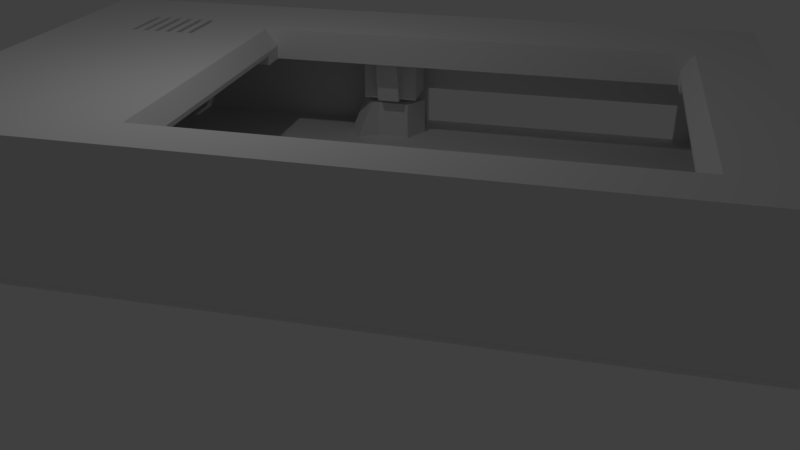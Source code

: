 # Source: ClockHousing.blend  (saved by Blender 2.78.0; exported with 4.5.12 LTS)
import bpy
from mathutils import Matrix  # noqa: F401  (used for matrix-valued properties, if any)

bpy.ops.wm.read_factory_settings(use_empty=True)
scene = bpy.context.scene
scene.name = 'Scene'

# ---- collections
col_collection_1 = bpy.data.collections.new('Collection 1'); scene.collection.children.link(col_collection_1)

# ---- world
world_world = bpy.data.worlds.new('World'); scene.world = world_world
world_world.color = (0.05088, 0.05088, 0.05088)
world_world.use_sun_shadow = False
world_world.sun_shadow_jitter_overblur = 0.0
world_world.cycles.sampling_method = 'MANUAL'

# ---- cameras
cam_camera = bpy.data.cameras.new('Camera')
cam_camera.clip_end = 100.0
cam_camera.lens = 35.0
cam_camera.sensor_width = 32.0
cam_camera.sensor_height = 18.0
cam_camera.ortho_scale = 7.314
cam_camera.dof.focus_distance = 0.0
cam_camera.dof.aperture_fstop = 128.0

# ---- lights
light_lamp = bpy.data.lights.new('Lamp', 'POINT')
light_lamp.transmission_factor = 0.0
light_lamp.cutoff_distance = 30.0
light_lamp.energy = 100.0
light_lamp.shadow_buffer_clip_start = 1.001
light_lamp.shadow_soft_size = 0.1
light_lamp.shadow_maximum_resolution = 0.006
light_lamp.use_absolute_resolution = True

# ---- meshes
me_cube_036 = bpy.data.meshes.new('Cube.036')
me_cube_036.from_pydata([(5.997, 6.495, 0.27), (5.997, 6.089, 0.27), (5.782, 6.495, 0.27), (5.782, 6.089, 0.27), (5.763, -0.7059, 0.27), (5.763, -0.3, 0.27), (5.979, -0.7059, 0.27), (5.979, -0.3, 0.27), (0.06125, 6.317, 0.27), (0.09051, 6.315, 0.27), (0.1187, 6.306, 0.27), (0.1446, 6.292, 0.27), (0.1673, 6.273, 0.27), (0.186, 6.251, 0.27), (0.1998, 6.225, 0.27), (0.2084, 6.197, 0.27), (0.2113, 6.167, 0.27), (0.2084, 6.138, 0.27), (0.1998, 6.11, 0.27), (0.186, 6.084, 0.27), (0.1673, 6.061, 0.27), (0.1446, 6.043, 0.27), (0.1187, 6.029, 0.27), (0.09051, 6.02, 0.27), (0.06125, 6.017, 0.27), (0.03199, 6.02, 0.27), (0.003848, 6.029, 0.27), (-0.02209, 6.043, 0.27), (-0.04482, 6.061, 0.27), (-0.06347, 6.084, 0.27), (-0.07733, 6.11, 0.27), (-0.08587, 6.138, 0.27), (-0.08875, 6.167, 0.27), (-0.08587, 6.197, 0.27), (-0.07733, 6.225, 0.27), (-0.06347, 6.251, 0.27), (-0.04482, 6.273, 0.27), (-0.02209, 6.292, 0.27), (0.003848, 6.306, 0.27), (0.03199, 6.315, 0.27), (0.06125, 6.423, 0.2042), (0.111, 6.418, 0.2042), (0.1589, 6.403, 0.2042), (0.2031, 6.38, 0.2042), (0.2417, 6.348, 0.2042), (0.2735, 6.309, 0.2042), (0.2971, 6.265, 0.2042), (0.3116, 6.217, 0.2042), (0.3165, 6.167, 0.2042), (0.3116, 6.118, 0.2042), (0.2971, 6.07, 0.2042), (0.2735, 6.026, 0.2042), (0.2417, 5.987, 0.2042), (0.2031, 5.955, 0.2042), (0.1589, 5.932, 0.2042), (0.111, 5.917, 0.2042), (0.06125, 5.912, 0.2042), (0.01145, 5.917, 0.2042), (-0.03644, 5.932, 0.2042), (-0.08057, 5.955, 0.2042), (-0.1192, 5.987, 0.2042), (-0.151, 6.026, 0.2042), (-0.1746, 6.07, 0.2042), (-0.1891, 6.118, 0.2042), (-0.194, 6.167, 0.2042), (-0.1891, 6.217, 0.2042), (-0.1746, 6.265, 0.2042), (-0.151, 6.309, 0.2042), (-0.1192, 6.348, 0.2042), (-0.08057, 6.38, 0.2042), (-0.03644, 6.403, 0.2042), (0.01145, 6.418, 0.2042), (-5.238, 2.817, 0.27), (-5.208, 2.814, 0.27), (-5.18, 2.806, 0.27), (-5.154, 2.792, 0.27), (-5.132, 2.773, 0.27), (-5.113, 2.751, 0.27), (-5.099, 2.725, 0.27), (-5.091, 2.697, 0.27), (-5.088, 2.667, 0.27), (-5.091, 2.638, 0.27), (-5.099, 2.61, 0.27), (-5.113, 2.584, 0.27), (-5.132, 2.561, 0.27), (-5.154, 2.543, 0.27), (-5.18, 2.529, 0.27), (-5.208, 2.52, 0.27), (-5.238, 2.517, 0.27), (-5.267, 2.52, 0.27), (-5.295, 2.529, 0.27), (-5.321, 2.543, 0.27), (-5.344, 2.561, 0.27), (-5.362, 2.584, 0.27), (-5.376, 2.61, 0.27), (-5.385, 2.638, 0.27), (-5.388, 2.667, 0.27), (-5.385, 2.697, 0.27), (-5.376, 2.725, 0.27), (-5.362, 2.751, 0.27), (-5.344, 2.773, 0.27), (-5.321, 2.792, 0.27), (-5.295, 2.806, 0.27), (-5.267, 2.814, 0.27), (-5.238, 2.923, 0.2042), (-5.188, 2.918, 0.2042), (-5.14, 2.903, 0.2042), (-5.096, 2.88, 0.2042), (-5.057, 2.848, 0.2042), (-5.026, 2.809, 0.2042), (-5.002, 2.765, 0.2042), (-4.987, 2.717, 0.2042), (-4.982, 2.667, 0.2042), (-4.987, 2.618, 0.2042), (-5.002, 2.57, 0.2042), (-5.026, 2.525, 0.2042), (-5.057, 2.487, 0.2042), (-5.096, 2.455, 0.2042), (-5.14, 2.431, 0.2042), (-5.188, 2.417, 0.2042), (-5.238, 2.412, 0.2042), (-5.288, 2.417, 0.2042), (-5.335, 2.431, 0.2042), (-5.38, 2.455, 0.2042), (-5.418, 2.487, 0.2042), (-5.45, 2.525, 0.2042), (-5.474, 2.57, 0.2042), (-5.488, 2.618, 0.2042), (-5.493, 2.667, 0.2042), (-5.488, 2.717, 0.2042), (-5.474, 2.765, 0.2042), (-5.45, 2.809, 0.2042), (-5.418, 2.848, 0.2042), (-5.38, 2.88, 0.2042), (-5.335, 2.903, 0.2042), (-5.288, 2.918, 0.2042), (-5.238, 0.531, 0.27), (-5.208, 0.5281, 0.27), (-5.18, 0.5196, 0.27), (-5.154, 0.5057, 0.27), (-5.132, 0.4871, 0.27), (-5.113, 0.4643, 0.27), (-5.099, 0.4384, 0.27), (-5.091, 0.4103, 0.27), (-5.088, 0.381, 0.27), (-5.091, 0.3517, 0.27), (-5.099, 0.3236, 0.27), (-5.113, 0.2977, 0.27), (-5.132, 0.2749, 0.27), (-5.154, 0.2563, 0.27), (-5.18, 0.2424, 0.27), (-5.208, 0.2339, 0.27), (-5.238, 0.231, 0.27), (-5.267, 0.2339, 0.27), (-5.295, 0.2424, 0.27), (-5.321, 0.2563, 0.27), (-5.344, 0.2749, 0.27), (-5.362, 0.2977, 0.27), (-5.376, 0.3236, 0.27), (-5.385, 0.3517, 0.27), (-5.388, 0.381, 0.27), (-5.385, 0.4103, 0.27), (-5.376, 0.4384, 0.27), (-5.362, 0.4643, 0.27), (-5.344, 0.4871, 0.27), (-5.321, 0.5057, 0.27), (-5.295, 0.5196, 0.27), (-5.267, 0.5281, 0.27), (-5.238, 0.6363, 0.2042), (-5.188, 0.6314, 0.2042), (-5.14, 0.6168, 0.2042), (-5.096, 0.5932, 0.2042), (-5.057, 0.5615, 0.2042), (-5.026, 0.5228, 0.2042), (-5.002, 0.4787, 0.2042), (-4.987, 0.4308, 0.2042), (-4.982, 0.381, 0.2042), (-4.987, 0.3312, 0.2042), (-5.002, 0.2833, 0.2042), (-5.026, 0.2392, 0.2042), (-5.057, 0.2005, 0.2042), (-5.096, 0.1688, 0.2042), (-5.14, 0.1452, 0.2042), (-5.188, 0.1306, 0.2042), (-5.238, 0.1257, 0.2042), (-5.288, 0.1306, 0.2042), (-5.335, 0.1452, 0.2042), (-5.38, 0.1688, 0.2042), (-5.418, 0.2005, 0.2042), (-5.45, 0.2392, 0.2042), (-5.474, 0.2833, 0.2042), (-5.488, 0.3312, 0.2042), (-5.493, 0.381, 0.2042), (-5.488, 0.4308, 0.2042), (-5.474, 0.4787, 0.2042), (-5.45, 0.5228, 0.2042), (-5.418, 0.5615, 0.2042), (-5.38, 0.5932, 0.2042), (-5.335, 0.6168, 0.2042), (-5.288, 0.6314, 0.2042), (0.5613, 6.167, 0.665), (0.3113, 5.734, 0.665), (-0.1887, 5.734, 0.665), (-0.4387, 6.167, 0.665), (-0.1887, 6.6, 0.665), (0.3113, 6.6, 0.665), (0.3975, 5.685, 0.665), (0.6475, 6.118, 0.665), (-0.2886, 5.677, 0.665), (-0.5386, 6.11, 0.665), (-5.238, 3.167, 0.665), (-4.805, 2.917, 0.665), (-4.805, 2.417, 0.665), (-5.238, 2.167, 0.665), (-5.671, 2.417, 0.665), (-5.671, 2.917, 0.665), (-4.755, 3.004, 0.665), (-5.188, 3.254, 0.665), (-4.747, 2.317, 0.665), (-5.18, 2.067, 0.665), (-5.238, 0.881, 0.665), (-4.805, 0.631, 0.665), (-4.805, 0.131, 0.665), (-5.238, -0.119, 0.665), (-5.671, 0.131, 0.665), (-5.671, 0.631, 0.665), (-4.755, 0.7172, 0.665), (-5.188, 0.9672, 0.665), (-4.747, 0.03111, 0.665), (-5.18, -0.2189, 0.665), (-5.92, -0.98, -0.1), (-5.92, -0.98, 5.96e-08), (-5.92, 6.8, -0.1), (-5.92, 6.8, 5.96e-08), (6.58, -0.98, -0.1), (6.58, -0.98, 5.96e-08), (6.58, 6.8, -0.1), (6.58, 6.8, 5.96e-08), (-1.735, 2.805, -0.1), (-1.735, 2.805, 2.235e-08), (-1.07, 2.805, -0.1), (-1.07, 2.805, 2.235e-08), (-1.735, 3.47, -0.1), (-1.735, 3.47, 2.235e-08), (-1.07, 3.002, -0.1), (-1.07, 3.47, -0.1), (-1.07, 3.47, 2.235e-08), (-1.665, 0.1829, -2.98e-08), (-1.614, 0.2327, -0.1), (-0.5304, 0.1829, -2.98e-08), (-0.5807, 0.2327, -0.1), (-1.665, 1.316, -2.98e-08), (-1.614, 1.266, -0.1), (-0.5807, 0.8423, -0.1), (-0.5304, 1.316, -2.98e-08), (-0.5807, 1.266, -0.1), (-0.6702, 0.3109, -2.98e-08), (-1.525, 0.3109, -2.98e-08), (-0.6702, 0.3109, -0.1), (-1.525, 0.3109, -0.1), (-1.525, 1.19, -0.1), (-1.525, 1.19, -2.98e-08), (-0.6702, 1.19, -2.98e-08), (-0.6702, 0.8291, -0.1), (-0.6702, 1.19, -0.1), (-0.5304, 0.1829, 0.2374), (-1.665, 0.1829, 0.2374), (-1.665, 1.316, 0.2374), (-0.5304, 1.316, 0.2374), (-0.6702, 0.3109, 0.2374), (-1.525, 0.3109, 0.2374), (-1.525, 1.19, 0.2374), (-0.6702, 1.19, 0.2374), (-5.03, -0.4786, 4.587e-08), (-5.238, -0.119, 5.354e-08), (-5.145, -0.2794, 5.271e-08), (-4.805, 0.131, 4.969e-08), (-4.597, -0.2286, 2.277e-08), (-4.766, 0.06358, 4.933e-08), (-5.671, 0.131, 5.739e-08), (-5.671, 0.631, 5.739e-08), (-5.238, 0.881, 5.354e-08), (-4.805, 0.631, 4.969e-08), (-4.597, 0.9906, 4.784e-08), (-5.03, 1.241, 5.169e-08), (-5.03, 1.808, 5.169e-08), (-4.597, 2.058, -1.687e-08), (-5.238, 2.167, 5.351e-08), (-4.805, 2.417, 4.969e-08), (-5.671, 2.417, 5.738e-08), (-5.671, 2.917, 5.738e-08), (-5.238, 3.167, 5.354e-08), (-4.805, 2.917, 4.97e-08), (-4.597, 3.277, 4.785e-08), (-5.03, 3.527, 5.17e-08), (-0.7984, 5.96, 5.021e-08), (-0.5484, 5.527, 6.242e-08), (-0.4387, 6.167, 5.252e-08), (0.3113, 6.6, 5.737e-08), (-0.1887, 6.6, 5.737e-08), (-0.1887, 5.734, 4.768e-08), (0.406, 5.68, 4.708e-08), (0.3113, 5.734, 4.768e-08), (0.5613, 6.167, 5.252e-08), (0.656, 6.113, 5.192e-08), (-4.982, 0.381, -0.1), (-4.987, 0.4308, -0.1), (-4.987, 0.3312, -0.1), (-5.002, 0.4787, -0.1), (-5.026, 0.5228, -0.1), (-5.14, 0.6168, -0.1), (-5.057, 0.5615, -0.1), (-5.188, 0.6314, -0.1), (-5.096, 0.5932, -0.1), (-5.14, 0.1452, -0.1), (-5.238, 0.1257, -0.1), (-5.238, 0.6363, -0.1), (-5.288, 0.6314, -0.1), (-5.188, 0.1306, -0.1), (-5.38, 0.5932, -0.1), (-5.335, 0.6168, -0.1), (-5.38, 0.1688, -0.1), (-5.335, 0.1452, -0.1), (-5.288, 0.1306, -0.1), (-5.418, 0.5615, -0.1), (-5.45, 0.2392, -0.1), (-5.418, 0.2005, -0.1), (-5.474, 0.2833, -0.1), (-5.488, 0.3312, -0.1), (-5.002, 0.2833, -0.1), (-5.026, 0.2392, -0.1), (-5.057, 0.2005, -0.1), (-5.096, 0.1688, -0.1), (-5.45, 0.5228, -0.1), (-5.488, 0.4308, -0.1), (-5.474, 0.4787, -0.1), (-5.493, 0.381, -0.1), (-5.388, 0.381, 0.665), (-5.385, 0.4103, 0.665), (-5.376, 0.4384, 0.665), (-5.362, 0.4643, 0.665), (-5.344, 0.4871, 0.665), (-5.321, 0.5057, 0.665), (-5.267, 0.5281, 0.665), (-5.238, 0.531, 0.665), (-5.295, 0.5196, 0.665), (-5.208, 0.2339, 0.665), (-5.18, 0.2424, 0.665), (-5.113, 0.2977, 0.665), (-5.238, 0.231, 0.665), (-5.267, 0.2339, 0.665), (-5.295, 0.2424, 0.665), (-5.344, 0.2749, 0.665), (-5.099, 0.3236, 0.665), (-5.132, 0.2749, 0.665), (-5.091, 0.3517, 0.665), (-5.154, 0.2563, 0.665), (-5.385, 0.3517, 0.665), (-5.376, 0.3236, 0.665), (-5.321, 0.2563, 0.665), (-5.362, 0.2977, 0.665), (-5.208, 0.5281, 0.665), (-5.113, 0.4643, 0.665), (-5.132, 0.4871, 0.665), (-5.099, 0.4384, 0.665), (-5.088, 0.381, 0.665), (-5.18, 0.5196, 0.665), (-5.091, 0.4103, 0.665), (-5.154, 0.5057, 0.665), (-5.238, 2.923, -0.1), (-5.288, 2.918, -0.1), (-5.188, 2.918, -0.1), (-5.14, 2.903, -0.1), (-5.335, 2.903, -0.1), (-5.096, 2.88, -0.1), (-5.057, 2.848, -0.1), (-5.026, 2.809, -0.1), (-5.38, 2.88, -0.1), (-5.418, 2.848, -0.1), (-5.002, 2.765, -0.1), (-4.987, 2.717, -0.1), (-4.987, 2.618, -0.1), (-4.982, 2.667, -0.1), (-5.418, 2.487, -0.1), (-5.474, 2.57, -0.1), (-5.45, 2.525, -0.1), (-5.488, 2.618, -0.1), (-5.335, 2.431, -0.1), (-5.38, 2.455, -0.1), (-5.14, 2.431, -0.1), (-5.288, 2.417, -0.1), (-5.238, 2.412, -0.1), (-5.188, 2.417, -0.1), (-5.45, 2.809, -0.1), (-5.474, 2.765, -0.1), (-5.488, 2.717, -0.1), (-5.493, 2.667, -0.1), (-5.002, 2.57, -0.1), (-5.026, 2.525, -0.1), (-5.057, 2.487, -0.1), (-5.096, 2.455, -0.1), (-5.388, 2.667, 0.665), (-5.385, 2.697, 0.665), (-5.376, 2.725, 0.665), (-5.362, 2.751, 0.665), (-5.344, 2.773, 0.665), (-5.321, 2.792, 0.665), (-5.267, 2.814, 0.665), (-5.238, 2.817, 0.665), (-5.295, 2.806, 0.665), (-5.208, 2.52, 0.665), (-5.18, 2.529, 0.665), (-5.113, 2.584, 0.665), (-5.238, 2.517, 0.665), (-5.267, 2.52, 0.665), (-5.295, 2.529, 0.665), (-5.344, 2.561, 0.665), (-5.099, 2.61, 0.665), (-5.132, 2.561, 0.665), (-5.091, 2.638, 0.665), (-5.154, 2.543, 0.665), (-5.385, 2.638, 0.665), (-5.376, 2.61, 0.665), (-5.321, 2.543, 0.665), (-5.362, 2.584, 0.665), (-5.208, 2.814, 0.665), (-5.113, 2.751, 0.665), (-5.132, 2.773, 0.665), (-5.099, 2.725, 0.665), (-5.088, 2.667, 0.665), (-5.18, 2.806, 0.665), (-5.091, 2.697, 0.665), (-5.154, 2.792, 0.665), (0.06125, 6.423, -0.1), (0.01145, 6.418, -0.1), (0.1589, 6.403, -0.1), (0.111, 6.418, -0.1), (-0.03644, 6.403, -0.1), (0.2031, 6.38, -0.1), (0.2417, 6.348, -0.1), (0.2735, 6.309, -0.1), (-0.08057, 6.38, -0.1), (-0.1192, 6.348, -0.1), (0.3165, 6.167, -0.1), (0.2971, 6.265, -0.1), (0.3116, 6.217, -0.1), (0.3116, 6.118, -0.1), (-0.1192, 5.987, -0.1), (-0.1746, 6.07, -0.1), (-0.151, 6.026, -0.1), (-0.1891, 6.118, -0.1), (-0.03644, 5.932, -0.1), (-0.08057, 5.955, -0.1), (0.1589, 5.932, -0.1), (0.01145, 5.917, -0.1), (0.06125, 5.912, -0.1), (0.111, 5.917, -0.1), (-0.151, 6.309, -0.1), (-0.1746, 6.265, -0.1), (-0.1891, 6.217, -0.1), (-0.194, 6.167, -0.1), (0.2971, 6.07, -0.1), (0.2735, 6.026, -0.1), (0.2417, 5.987, -0.1), (0.2031, 5.955, -0.1), (-0.08875, 6.167, 0.665), (-0.08587, 6.197, 0.665), (-0.07733, 6.225, 0.665), (-0.06347, 6.251, 0.665), (-0.04482, 6.273, 0.665), (-0.02209, 6.292, 0.665), (0.03199, 6.315, 0.665), (0.06125, 6.317, 0.665), (0.003848, 6.306, 0.665), (0.09051, 6.02, 0.665), (0.1187, 6.029, 0.665), (0.186, 6.084, 0.665), (0.06125, 6.017, 0.665), (0.03199, 6.02, 0.665), (0.003848, 6.029, 0.665), (-0.04482, 6.061, 0.665), (0.1998, 6.11, 0.665), (0.1673, 6.061, 0.665), (0.2084, 6.138, 0.665), (0.1446, 6.043, 0.665), (-0.08587, 6.138, 0.665), (-0.07733, 6.11, 0.665), (-0.02209, 6.043, 0.665), (-0.06347, 6.084, 0.665), (0.09051, 6.315, 0.665), (0.186, 6.251, 0.665), (0.1673, 6.273, 0.665), (0.1998, 6.225, 0.665), (0.2113, 6.167, 0.665), (0.1187, 6.306, 0.665), (0.2084, 6.197, 0.665), (0.1446, 6.292, 0.665), (5.763, -0.7884, 4.933e-08), (5.979, -0.7884, 5.204e-08), (5.763, -0.7162, 4.933e-08), (5.763, -0.3, 5.564e-08), (5.979, -0.7858, 5.204e-08), (5.979, -0.3, 5.668e-08), (5.782, 6.089, 4.964e-08), (5.997, 6.089, 5.245e-08), (5.997, 6.578, 5.713e-08), (5.997, 6.546, 5.677e-08), (5.782, 6.578, 5.714e-08), (5.782, 6.452, 5.572e-08)], [], [(3, 1, 0, 2), (7, 5, 4, 6), (8, 9, 489, 472), (9, 10, 494, 489), (10, 11, 496, 494), (11, 12, 491, 496), (12, 13, 490, 491), (13, 14, 492, 490), (14, 15, 495, 492), (15, 16, 493, 495), (16, 17, 483, 493), (17, 18, 481, 483), (18, 19, 476, 481), (19, 20, 482, 476), (20, 21, 484, 482), (21, 22, 475, 484), (22, 23, 474, 475), (23, 24, 477, 474), (24, 25, 478, 477), (25, 26, 479, 478), (26, 27, 487, 479), (27, 28, 480, 487), (28, 29, 488, 480), (29, 30, 486, 488), (30, 31, 485, 486), (31, 32, 465, 485), (32, 33, 466, 465), (33, 34, 467, 466), (34, 35, 468, 467), (35, 36, 469, 468), (36, 37, 470, 469), (37, 38, 473, 470), (38, 39, 471, 473), (39, 8, 472, 471), (10, 42, 43, 11), (58, 451, 452, 59), (19, 51, 52, 20), (28, 60, 61, 29), (37, 69, 70, 38), (15, 47, 48, 16), (24, 56, 57, 25), (33, 65, 66, 34), (11, 43, 44, 12), (20, 52, 53, 21), (29, 61, 62, 30), (38, 70, 71, 39), (16, 48, 49, 17), (25, 57, 58, 26), (34, 66, 67, 35), (12, 44, 45, 13), (21, 53, 54, 22), (30, 62, 63, 31), (8, 40, 41, 9), (39, 71, 40, 8), (17, 49, 50, 18), (26, 58, 59, 27), (35, 67, 68, 36), (13, 45, 46, 14), (22, 54, 55, 23), (31, 63, 64, 32), (9, 41, 42, 10), (18, 50, 51, 19), (27, 59, 60, 28), (36, 68, 69, 37), (14, 46, 47, 15), (23, 55, 56, 24), (32, 64, 65, 33), (45, 440, 444, 46), (59, 452, 447, 60), (46, 444, 445, 47), (60, 447, 449, 61), (47, 445, 443, 48), (61, 449, 448, 62), (48, 443, 446, 49), (62, 448, 450, 63), (49, 446, 461, 50), (63, 450, 460, 64), (50, 461, 462, 51), (64, 460, 459, 65), (51, 462, 463, 52), (65, 459, 458, 66), (52, 463, 464, 53), (66, 458, 457, 67), (53, 464, 453, 54), (40, 433, 436, 41), (67, 457, 442, 68), (54, 453, 456, 55), (41, 436, 435, 42), (68, 442, 441, 69), (55, 456, 455, 56), (42, 435, 438, 43), (69, 441, 437, 70), (56, 455, 454, 57), (43, 438, 439, 44), (70, 437, 434, 71), (57, 454, 451, 58), (44, 439, 440, 45), (71, 434, 433, 40), (72, 73, 425, 408), (73, 74, 430, 425), (74, 75, 432, 430), (75, 76, 427, 432), (76, 77, 426, 427), (77, 78, 428, 426), (78, 79, 431, 428), (79, 80, 429, 431), (80, 81, 419, 429), (81, 82, 417, 419), (82, 83, 412, 417), (83, 84, 418, 412), (84, 85, 420, 418), (85, 86, 411, 420), (86, 87, 410, 411), (87, 88, 413, 410), (88, 89, 414, 413), (89, 90, 415, 414), (90, 91, 423, 415), (91, 92, 416, 423), (92, 93, 424, 416), (93, 94, 422, 424), (94, 95, 421, 422), (95, 96, 401, 421), (96, 97, 402, 401), (97, 98, 403, 402), (98, 99, 404, 403), (99, 100, 405, 404), (100, 101, 406, 405), (101, 102, 409, 406), (102, 103, 407, 409), (103, 72, 408, 407), (74, 106, 107, 75), (122, 387, 388, 123), (83, 115, 116, 84), (92, 124, 125, 93), (101, 133, 134, 102), (79, 111, 112, 80), (88, 120, 121, 89), (97, 129, 130, 98), (75, 107, 108, 76), (84, 116, 117, 85), (93, 125, 126, 94), (102, 134, 135, 103), (80, 112, 113, 81), (89, 121, 122, 90), (98, 130, 131, 99), (76, 108, 109, 77), (85, 117, 118, 86), (94, 126, 127, 95), (72, 104, 105, 73), (103, 135, 104, 72), (81, 113, 114, 82), (90, 122, 123, 91), (99, 131, 132, 100), (77, 109, 110, 78), (86, 118, 119, 87), (95, 127, 128, 96), (73, 105, 106, 74), (82, 114, 115, 83), (91, 123, 124, 92), (100, 132, 133, 101), (78, 110, 111, 79), (87, 119, 120, 88), (96, 128, 129, 97), (109, 376, 379, 110), (123, 388, 383, 124), (110, 379, 380, 111), (124, 383, 385, 125), (111, 380, 382, 112), (125, 385, 384, 126), (112, 382, 381, 113), (126, 384, 386, 127), (113, 381, 397, 114), (127, 386, 396, 128), (114, 397, 398, 115), (128, 396, 395, 129), (115, 398, 399, 116), (129, 395, 394, 130), (116, 399, 400, 117), (130, 394, 393, 131), (117, 400, 389, 118), (104, 369, 371, 105), (131, 393, 378, 132), (118, 389, 392, 119), (105, 371, 372, 106), (132, 378, 377, 133), (119, 392, 391, 120), (106, 372, 374, 107), (133, 377, 373, 134), (120, 391, 390, 121), (107, 374, 375, 108), (134, 373, 370, 135), (121, 390, 387, 122), (108, 375, 376, 109), (135, 370, 369, 104), (136, 137, 361, 344), (137, 138, 366, 361), (138, 139, 368, 366), (139, 140, 363, 368), (140, 141, 362, 363), (141, 142, 364, 362), (142, 143, 367, 364), (143, 144, 365, 367), (144, 145, 355, 365), (145, 146, 353, 355), (146, 147, 348, 353), (147, 148, 354, 348), (148, 149, 356, 354), (149, 150, 347, 356), (150, 151, 346, 347), (151, 152, 349, 346), (152, 153, 350, 349), (153, 154, 351, 350), (154, 155, 359, 351), (155, 156, 352, 359), (156, 157, 360, 352), (157, 158, 358, 360), (158, 159, 357, 358), (159, 160, 337, 357), (160, 161, 338, 337), (161, 162, 339, 338), (162, 163, 340, 339), (163, 164, 341, 340), (164, 165, 342, 341), (165, 166, 345, 342), (166, 167, 343, 345), (167, 136, 344, 343), (138, 170, 171, 139), (186, 322, 321, 187), (147, 179, 180, 148), (156, 188, 189, 157), (165, 197, 198, 166), (143, 175, 176, 144), (152, 184, 185, 153), (161, 193, 194, 162), (139, 171, 172, 140), (148, 180, 181, 149), (157, 189, 190, 158), (166, 198, 199, 167), (144, 176, 177, 145), (153, 185, 186, 154), (162, 194, 195, 163), (140, 172, 173, 141), (149, 181, 182, 150), (158, 190, 191, 159), (136, 168, 169, 137), (167, 199, 168, 136), (145, 177, 178, 146), (154, 186, 187, 155), (163, 195, 196, 164), (141, 173, 174, 142), (150, 182, 183, 151), (159, 191, 192, 160), (137, 169, 170, 138), (146, 178, 179, 147), (155, 187, 188, 156), (164, 196, 197, 165), (142, 174, 175, 143), (151, 183, 184, 152), (160, 192, 193, 161), (173, 309, 308, 174), (187, 321, 326, 188), (174, 308, 306, 175), (188, 326, 325, 189), (175, 306, 305, 176), (189, 325, 327, 190), (176, 305, 307, 177), (190, 327, 328, 191), (177, 307, 329, 178), (191, 328, 336, 192), (178, 329, 330, 179), (192, 336, 334, 193), (179, 330, 331, 180), (193, 334, 335, 194), (180, 331, 332, 181), (194, 335, 333, 195), (181, 332, 314, 182), (168, 316, 312, 169), (195, 333, 324, 196), (182, 314, 318, 183), (169, 312, 310, 170), (196, 324, 319, 197), (183, 318, 315, 184), (170, 310, 313, 171), (197, 319, 320, 198), (184, 315, 323, 185), (171, 313, 311, 172), (198, 320, 317, 199), (185, 323, 322, 186), (172, 311, 309, 173), (199, 317, 316, 168), (203, 297, 295, 209), (201, 200, 493, 483, 481, 476, 482, 484, 475, 474, 477, 478, 479, 487, 480, 488, 486, 485, 465, 203, 202), (201, 302, 301, 206), (200, 201, 206, 207), (202, 203, 209, 208), (213, 287, 285, 219), (211, 210, 215, 401, 402, 403, 404, 405, 406, 409, 407, 408, 425, 430, 432, 427, 426, 428, 431, 429, 212), (211, 292, 293, 216), (210, 211, 216, 217), (212, 213, 219, 218), (223, 274, 275, 273, 229), (221, 220, 225, 337, 338, 339, 340, 341, 342, 345, 343, 344, 361, 366, 368, 363, 362, 364, 367, 365, 222), (221, 282, 283, 226), (220, 221, 226, 227), (222, 223, 229, 228), (230, 231, 233, 232), (232, 233, 237, 236), (236, 237, 235, 234), (234, 235, 231, 230), (232, 236, 443, 445, 444, 440, 439, 438, 435, 436, 433, 434, 437, 441, 442, 457, 458, 459, 460, 242), (237, 506, 504, 503, 508, 246, 241, 239, 247, 251, 254, 499, 500, 502, 501, 235), (240, 241, 246, 245, 244), (245, 246, 243, 242), (231, 275, 274, 279, 280, 281, 284, 283, 282, 276, 278, 239, 286, 285, 287, 289, 290, 233), (242, 243, 239, 238), (238, 239, 241, 240), (242, 238, 240, 244, 236, 234, 382, 380, 379, 376, 375, 374, 372, 371, 369, 370, 373, 377, 378, 393, 394, 395, 396, 230, 232), (248, 252, 260, 259), (253, 250, 258, 263), (235, 501, 498, 497, 499, 254, 249, 247, 239, 278, 277, 273, 275, 231), (252, 255, 264, 260), (250, 248, 259, 258), (230, 252, 248, 250, 253, 234), (258, 256, 262, 264, 263), (264, 262, 261, 260), (260, 261, 257, 259), (259, 257, 256, 258), (255, 253, 263, 264), (254, 251, 267, 268), (257, 261, 271, 270), (247, 249, 265, 266), (261, 262, 272, 271), (267, 266, 270, 271), (266, 265, 269, 270), (268, 267, 271, 272), (265, 268, 272, 269), (251, 247, 266, 267), (262, 256, 269, 272), (256, 257, 270, 269), (249, 254, 268, 265), (276, 282, 221, 222), (273, 277, 228, 229), (280, 279, 224, 225), (281, 280, 225, 220), (284, 281, 220, 227), (283, 284, 227, 226), (279, 274, 223, 224), (277, 278, 276, 222, 228), (288, 292, 211, 212), (285, 286, 218, 219), (290, 289, 214, 215), (291, 290, 215, 210), (294, 291, 210, 217), (293, 294, 217, 216), (289, 287, 213, 214), (233, 290, 291, 294, 293, 292, 288, 286, 239, 243, 246, 508, 507, 505, 506, 237, 304, 301, 302, 300, 296, 295), (286, 288, 212, 218), (300, 302, 201, 202), (297, 299, 298, 303, 304, 237, 233, 295), (295, 296, 208, 209), (298, 299, 204, 205), (303, 298, 205, 200), (304, 303, 200, 207), (301, 304, 207, 206), (299, 297, 203, 204), (296, 300, 202, 208), (222, 365, 355, 353, 348, 354, 356, 347, 346, 349, 350, 351, 359, 352, 360, 358, 357, 337, 225, 224, 223), (230, 336, 328, 327, 325, 326, 321, 322, 323, 315, 318, 314, 332, 331, 330, 329, 307, 305, 252), (230, 396, 386, 384, 385, 383, 388, 387, 390, 391, 392, 389, 400, 399, 398, 397, 381, 382, 234, 253, 255, 252, 305, 306, 308, 309, 311, 313, 310, 312, 316, 317, 320, 319, 324, 333, 335, 334, 336), (212, 429, 419, 417, 412, 418, 420, 411, 410, 413, 414, 415, 423, 416, 424, 422, 421, 401, 215, 214, 213), (242, 460, 450, 448, 449, 447, 452, 451, 454, 455, 456, 453, 464, 463, 462, 461, 446, 443, 236, 244, 245), (203, 465, 466, 467, 468, 469, 470, 473, 471, 472, 489, 494, 496, 491, 490, 492, 495, 493, 200, 205, 204), (498, 501, 502, 7, 6), (502, 500, 5, 7), (500, 499, 497, 4, 5), (497, 498, 6, 4), (507, 508, 503, 3, 2), (503, 504, 1, 3), (504, 506, 505, 0, 1), (505, 507, 2, 0)])
me_cube_036.use_remesh_preserve_volume = False
me_cube_036.use_remesh_preserve_attributes = False
me_cube_036.use_mirror_vertex_groups = False
me_cube_036.update()
me_cube_020 = bpy.data.meshes.new('Cube.020')
me_cube_020.from_pydata([(0.3113, 6.167, -0.9207), (0.3113, 6.167, -0.5207), (0.1863, 5.951, -0.9207), (0.1863, 5.951, -0.5207), (-0.06375, 5.951, -0.9207), (-0.06375, 5.951, -0.5207), (-0.1887, 6.167, -0.5207), (-0.06375, 6.384, -0.9207), (-0.06375, 6.384, -0.5207), (0.1863, 6.384, -0.9207), (0.1863, 6.384, -0.5207), (0.2113, 6.167, -0.299), (0.2084, 6.138, -0.299), (0.1998, 6.11, -0.299), (0.186, 6.084, -0.299), (0.1673, 6.061, -0.299), (0.1446, 6.043, -0.299), (0.1187, 6.029, -0.299), (0.09051, 6.02, -0.299), (0.06125, 6.017, -0.299), (0.03199, 6.02, -0.299), (0.003848, 6.029, -0.299), (-0.02209, 6.043, -0.299), (-0.04482, 6.061, -0.299), (-0.06347, 6.084, -0.299), (-0.07733, 6.11, -0.299), (-0.08587, 6.138, -0.299), (-0.08875, 6.167, -0.299), (-0.08587, 6.197, -0.299), (-0.07733, 6.225, -0.299), (-0.06347, 6.251, -0.299), (-0.04482, 6.273, -0.299), (-0.02209, 6.292, -0.299), (0.003848, 6.306, -0.299), (0.03199, 6.315, -0.299), (0.06125, 6.317, -0.299), (0.09051, 6.315, -0.299), (0.1187, 6.306, -0.299), (0.1446, 6.292, -0.299), (0.1673, 6.273, -0.299), (0.186, 6.251, -0.299), (0.1998, 6.225, -0.299), (0.2084, 6.197, -0.299), (-0.4387, 6.401, -1.389), (0.5613, 6.401, -1.389), (-0.4387, 5.667, -1.389), (0.5613, 5.667, -1.389), (0.3289, 6.549, -1.389), (-0.2064, 6.549, -1.389), (-0.1407, 5.667, -1.389), (0.2632, 5.667, -1.389), (-0.1407, 5.52, -1.389), (0.2632, 5.52, -1.389), (-0.02209, 6.043, -1.389), (0.2113, 6.167, -1.389), (0.2084, 6.197, -1.389), (0.1998, 6.225, -1.389), (0.003848, 6.306, -1.389), (-0.02209, 6.292, -1.389), (0.03199, 6.315, -1.389), (-0.04482, 6.273, -1.389), (-0.08587, 6.197, -1.389), (-0.08875, 6.167, -1.389), (-0.07733, 6.225, -1.389), (0.09051, 6.02, -1.389), (0.186, 6.084, -1.389), (0.06125, 6.017, -1.389), (0.1187, 6.029, -1.389), (-0.08587, 6.138, -1.389), (0.1673, 6.273, -1.389), (0.186, 6.251, -1.389), (0.1446, 6.292, -1.389), (0.03199, 6.02, -1.389), (-0.06347, 6.084, -1.389), (-0.04482, 6.061, -1.389), (0.003848, 6.029, -1.389), (0.06125, 6.317, -1.389), (-0.06347, 6.251, -1.389), (0.09051, 6.315, -1.389), (0.1673, 6.061, -1.389), (-0.07733, 6.11, -1.389), (0.1446, 6.043, -1.389), (0.1187, 6.306, -1.389), (0.1998, 6.11, -1.389), (0.2084, 6.138, -1.389), (-0.07733, 6.11, -0.5207), (-0.08587, 6.138, -0.5207), (-0.08875, 6.167, -0.5207), (-0.07733, 6.225, -0.5207), (-0.08587, 6.197, -0.5207), (-0.4387, 6.167, -0.5207), (-0.4387, 5.951, -0.5207), (-0.4387, 5.951, -0.9207), (-0.4387, 6.167, -1.125), (-0.08875, 6.167, -1.125), (-0.07733, 6.225, -1.125), (-0.04482, 6.273, -1.125), (-0.08587, 6.197, -1.125), (-0.06347, 6.251, -1.125), (-0.4387, 6.283, -1.125), (-0.0332, 6.283, -1.125), (-0.4387, 6.384, -0.9207), (-0.0128, 6.297, -1.096), (-0.02209, 6.292, -1.106), (-0.4387, 6.052, -1.125), (-0.0332, 6.052, -1.125), (-0.02209, 6.043, -1.106), (-0.0128, 6.038, -1.096), (-0.07733, 6.11, -1.125), (-0.08587, 6.138, -1.125), (-0.04482, 6.061, -1.125), (-0.06347, 6.084, -1.125), (-0.4387, 6.384, -0.5207), (0.09051, 6.315, -1.061), (0.1187, 6.306, -1.078), (0.1366, 6.296, -1.098), (0.003848, 6.306, -1.078), (0.03199, 6.315, -1.061), (0.06125, 6.317, -1.055), (0.06125, 6.017, -0.5207), (0.1673, 6.061, -0.5207), (0.186, 6.084, -0.5207), (0.1187, 6.029, -0.5207), (0.1446, 6.043, -0.5207), (0.09051, 6.02, -0.5207), (0.06125, 6.317, -0.5207), (0.186, 6.251, -0.5207), (0.1673, 6.273, -0.5207), (0.09051, 6.315, -0.5207), (0.1187, 6.306, -0.5207), (0.1446, 6.292, -0.5207), (0.06125, 6.017, -1.055), (0.1187, 6.029, -1.078), (0.09051, 6.02, -1.061), (0.1366, 6.038, -1.098), (0.186, 6.251, -1.057), (0.1673, 6.273, -1.067), (0.1446, 6.292, -1.088), (0.03199, 6.02, -1.061), (0.003848, 6.029, -1.078), (0.2113, 6.167, -0.5207), (0.03199, 6.02, -0.5207), (0.003848, 6.029, -0.5207), (-0.04482, 6.061, -0.5207), (-0.02209, 6.043, -0.5207), (0.2084, 6.197, -0.5207), (0.2084, 6.138, -0.5207), (0.1998, 6.11, -0.5207), (-0.06347, 6.084, -0.5207), (0.1998, 6.225, -0.5207), (0.003848, 6.306, -0.5207), (0.03199, 6.315, -0.5207), (-0.04482, 6.273, -0.5207), (-0.06347, 6.251, -0.5207), (-0.02209, 6.292, -0.5207), (0.2113, 6.167, -1.097), (0.2084, 6.197, -1.072), (0.1998, 6.225, -1.059), (0.2084, 6.138, -1.072), (0.1998, 6.11, -1.059), (0.1673, 6.061, -1.067), (0.186, 6.084, -1.057), (0.1446, 6.043, -1.088), (-5.238, 2.917, -0.9207), (-5.238, 2.917, -0.5207), (-5.021, 2.792, -0.9207), (-5.021, 2.792, -0.5207), (-5.021, 2.542, -0.9207), (-5.021, 2.542, -0.5207), (-5.238, 2.417, -0.5207), (-5.454, 2.542, -0.9207), (-5.454, 2.542, -0.5207), (-5.454, 2.792, -0.9207), (-5.454, 2.792, -0.5207), (-5.238, 2.817, -0.299), (-5.208, 2.814, -0.299), (-5.18, 2.806, -0.299), (-5.154, 2.792, -0.299), (-5.132, 2.773, -0.299), (-5.113, 2.751, -0.299), (-5.099, 2.725, -0.299), (-5.091, 2.697, -0.299), (-5.088, 2.667, -0.299), (-5.091, 2.638, -0.299), (-5.099, 2.61, -0.299), (-5.113, 2.584, -0.299), (-5.132, 2.561, -0.299), (-5.154, 2.543, -0.299), (-5.18, 2.529, -0.299), (-5.208, 2.52, -0.299), (-5.238, 2.517, -0.299), (-5.267, 2.52, -0.299), (-5.295, 2.529, -0.299), (-5.321, 2.543, -0.299), (-5.344, 2.561, -0.299), (-5.362, 2.584, -0.299), (-5.376, 2.61, -0.299), (-5.385, 2.638, -0.299), (-5.388, 2.667, -0.299), (-5.385, 2.697, -0.299), (-5.376, 2.725, -0.299), (-5.362, 2.751, -0.299), (-5.344, 2.773, -0.299), (-5.321, 2.792, -0.299), (-5.295, 2.806, -0.299), (-5.267, 2.814, -0.299), (-5.472, 3.167, -1.389), (-4.738, 3.167, -1.389), (-5.62, 2.935, -1.389), (-5.62, 2.4, -1.389), (-4.738, 2.465, -1.389), (-4.738, 2.869, -1.389), (-4.591, 2.465, -1.389), (-4.591, 2.869, -1.389), (-5.113, 2.584, -1.389), (-5.238, 2.817, -1.389), (-5.267, 2.814, -1.389), (-5.295, 2.806, -1.389), (-5.376, 2.61, -1.389), (-5.362, 2.584, -1.389), (-5.385, 2.638, -1.389), (-5.344, 2.561, -1.389), (-5.267, 2.52, -1.389), (-5.238, 2.517, -1.389), (-5.295, 2.529, -1.389), (-5.091, 2.697, -1.389), (-5.154, 2.792, -1.389), (-5.088, 2.667, -1.389), (-5.099, 2.725, -1.389), (-5.208, 2.52, -1.389), (-5.344, 2.773, -1.389), (-5.321, 2.792, -1.389), (-5.362, 2.751, -1.389), (-5.091, 2.638, -1.389), (-5.154, 2.543, -1.389), (-5.132, 2.561, -1.389), (-5.099, 2.61, -1.389), (-5.388, 2.667, -1.389), (-5.321, 2.543, -1.389), (-5.385, 2.697, -1.389), (-5.132, 2.773, -1.389), (-5.18, 2.529, -1.389), (-5.113, 2.751, -1.389), (-5.376, 2.725, -1.389), (-5.18, 2.806, -1.389), (-5.208, 2.814, -1.389), (-5.18, 2.529, -0.5207), (-5.208, 2.52, -0.5207), (-5.238, 2.517, -0.5207), (-5.295, 2.529, -0.5207), (-5.267, 2.52, -0.5207), (-5.238, 2.167, -0.5207), (-5.021, 2.167, -0.5207), (-5.021, 2.167, -0.9207), (-5.238, 2.167, -1.125), (-5.238, 2.517, -1.125), (-5.295, 2.529, -1.125), (-5.344, 2.561, -1.125), (-5.267, 2.52, -1.125), (-5.321, 2.543, -1.125), (-5.353, 2.167, -1.125), (-5.353, 2.573, -1.125), (-5.454, 2.167, -0.9207), (-5.367, 2.593, -1.096), (-5.362, 2.584, -1.106), (-5.122, 2.167, -1.125), (-5.122, 2.573, -1.125), (-5.113, 2.584, -1.106), (-5.108, 2.593, -1.096), (-5.18, 2.529, -1.125), (-5.208, 2.52, -1.125), (-5.132, 2.561, -1.125), (-5.154, 2.543, -1.125), (-5.454, 2.167, -0.5207), (-5.385, 2.697, -1.061), (-5.376, 2.725, -1.078), (-5.367, 2.743, -1.098), (-5.376, 2.61, -1.078), (-5.385, 2.638, -1.061), (-5.388, 2.667, -1.055), (-5.088, 2.667, -0.5207), (-5.132, 2.773, -0.5207), (-5.154, 2.792, -0.5207), (-5.099, 2.725, -0.5207), (-5.113, 2.751, -0.5207), (-5.091, 2.697, -0.5207), (-5.388, 2.667, -0.5207), (-5.321, 2.792, -0.5207), (-5.344, 2.773, -0.5207), (-5.385, 2.697, -0.5207), (-5.376, 2.725, -0.5207), (-5.362, 2.751, -0.5207), (-5.088, 2.667, -1.055), (-5.099, 2.725, -1.078), (-5.091, 2.697, -1.061), (-5.109, 2.743, -1.098), (-5.321, 2.792, -1.057), (-5.344, 2.773, -1.067), (-5.362, 2.751, -1.088), (-5.091, 2.638, -1.061), (-5.099, 2.61, -1.078), (-5.238, 2.817, -0.5207), (-5.091, 2.638, -0.5207), (-5.099, 2.61, -0.5207), (-5.132, 2.561, -0.5207), (-5.113, 2.584, -0.5207), (-5.267, 2.814, -0.5207), (-5.208, 2.814, -0.5207), (-5.18, 2.806, -0.5207), (-5.154, 2.543, -0.5207), (-5.295, 2.806, -0.5207), (-5.376, 2.61, -0.5207), (-5.385, 2.638, -0.5207), (-5.344, 2.561, -0.5207), (-5.321, 2.543, -0.5207), (-5.362, 2.584, -0.5207), (-5.238, 2.817, -1.097), (-5.267, 2.814, -1.072), (-5.295, 2.806, -1.059), (-5.208, 2.814, -1.072), (-5.18, 2.806, -1.059), (-5.132, 2.773, -1.067), (-5.154, 2.792, -1.057), (-5.113, 2.751, -1.088), (-5.238, 0.631, -0.9207), (-5.238, 0.631, -0.5207), (-5.021, 0.506, -0.9207), (-5.021, 0.506, -0.5207), (-5.021, 0.256, -0.9207), (-5.021, 0.256, -0.5207), (-5.238, 0.131, -0.5207), (-5.454, 0.256, -0.9207), (-5.454, 0.256, -0.5207), (-5.454, 0.506, -0.9207), (-5.454, 0.506, -0.5207), (-5.238, 0.531, -0.299), (-5.208, 0.5281, -0.299), (-5.18, 0.5196, -0.299), (-5.154, 0.5057, -0.299), (-5.132, 0.4871, -0.299), (-5.113, 0.4643, -0.299), (-5.099, 0.4384, -0.299), (-5.091, 0.4103, -0.299), (-5.088, 0.381, -0.299), (-5.091, 0.3517, -0.299), (-5.099, 0.3236, -0.299), (-5.113, 0.2977, -0.299), (-5.132, 0.2749, -0.299), (-5.154, 0.2563, -0.299), (-5.18, 0.2424, -0.299), (-5.208, 0.2339, -0.299), (-5.238, 0.231, -0.299), (-5.267, 0.2339, -0.299), (-5.295, 0.2424, -0.299), (-5.321, 0.2563, -0.299), (-5.344, 0.2749, -0.299), (-5.362, 0.2977, -0.299), (-5.376, 0.3236, -0.299), (-5.385, 0.3517, -0.299), (-5.388, 0.381, -0.299), (-5.385, 0.4103, -0.299), (-5.376, 0.4384, -0.299), (-5.362, 0.4643, -0.299), (-5.344, 0.4871, -0.299), (-5.321, 0.5057, -0.299), (-5.295, 0.5196, -0.299), (-5.267, 0.5281, -0.299), (-5.472, -0.119, -1.389), (-5.472, 0.881, -1.389), (-4.738, -0.119, -1.389), (-4.738, 0.881, -1.389), (-5.62, 0.6486, -1.389), (-5.62, 0.1134, -1.389), (-4.738, 0.1791, -1.389), (-4.738, 0.5829, -1.389), (-4.591, 0.1791, -1.389), (-4.591, 0.5829, -1.389), (-5.113, 0.2977, -1.389), (-5.238, 0.531, -1.389), (-5.267, 0.5281, -1.389), (-5.295, 0.5196, -1.389), (-5.376, 0.3236, -1.389), (-5.362, 0.2977, -1.389), (-5.385, 0.3517, -1.389), (-5.344, 0.2749, -1.389), (-5.267, 0.2339, -1.389), (-5.238, 0.231, -1.389), (-5.295, 0.2424, -1.389), (-5.091, 0.4103, -1.389), (-5.154, 0.5057, -1.389), (-5.088, 0.381, -1.389), (-5.099, 0.4384, -1.389), (-5.208, 0.2339, -1.389), (-5.344, 0.4871, -1.389), (-5.321, 0.5057, -1.389), (-5.362, 0.4643, -1.389), (-5.091, 0.3517, -1.389), (-5.154, 0.2563, -1.389), (-5.132, 0.2749, -1.389), (-5.099, 0.3236, -1.389), (-5.388, 0.381, -1.389), (-5.321, 0.2563, -1.389), (-5.385, 0.4103, -1.389), (-5.132, 0.4871, -1.389), (-5.18, 0.2424, -1.389), (-5.113, 0.4643, -1.389), (-5.376, 0.4384, -1.389), (-5.18, 0.5196, -1.389), (-5.208, 0.5281, -1.389), (-5.18, 0.2424, -0.5207), (-5.208, 0.2339, -0.5207), (-5.238, 0.231, -0.5207), (-5.295, 0.2424, -0.5207), (-5.267, 0.2339, -0.5207), (-5.238, -0.119, -0.5207), (-5.021, -0.119, -0.5207), (-5.021, -0.119, -0.9207), (-5.238, -0.119, -1.125), (-5.238, 0.231, -1.125), (-5.295, 0.2424, -1.125), (-5.344, 0.2749, -1.125), (-5.267, 0.2339, -1.125), (-5.321, 0.2563, -1.125), (-5.353, -0.119, -1.125), (-5.353, 0.2865, -1.125), (-5.454, -0.119, -0.9207), (-5.367, 0.3069, -1.096), (-5.362, 0.2977, -1.106), (-5.122, -0.119, -1.125), (-5.122, 0.2865, -1.125), (-5.113, 0.2977, -1.106), (-5.108, 0.3069, -1.096), (-5.18, 0.2424, -1.125), (-5.208, 0.2339, -1.125), (-5.132, 0.2749, -1.125), (-5.154, 0.2563, -1.125), (-5.454, -0.119, -0.5207), (-5.385, 0.4103, -1.061), (-5.376, 0.4384, -1.078), (-5.367, 0.4563, -1.098), (-5.376, 0.3236, -1.078), (-5.385, 0.3517, -1.061), (-5.388, 0.381, -1.055), (-5.088, 0.381, -0.5207), (-5.132, 0.4871, -0.5207), (-5.154, 0.5057, -0.5207), (-5.099, 0.4384, -0.5207), (-5.113, 0.4643, -0.5207), (-5.091, 0.4103, -0.5207), (-5.388, 0.381, -0.5207), (-5.321, 0.5057, -0.5207), (-5.344, 0.4871, -0.5207), (-5.385, 0.4103, -0.5207), (-5.376, 0.4384, -0.5207), (-5.362, 0.4643, -0.5207), (-5.088, 0.381, -1.055), (-5.099, 0.4384, -1.078), (-5.091, 0.4103, -1.061), (-5.109, 0.4563, -1.098), (-5.321, 0.5057, -1.057), (-5.344, 0.4871, -1.067), (-5.362, 0.4643, -1.088), (-5.091, 0.3517, -1.061), (-5.099, 0.3236, -1.078), (-5.238, 0.531, -0.5207), (-5.091, 0.3517, -0.5207), (-5.099, 0.3236, -0.5207), (-5.132, 0.2749, -0.5207), (-5.113, 0.2977, -0.5207), (-5.267, 0.5281, -0.5207), (-5.208, 0.5281, -0.5207), (-5.18, 0.5196, -0.5207), (-5.154, 0.2563, -0.5207), (-5.295, 0.5196, -0.5207), (-5.376, 0.3236, -0.5207), (-5.385, 0.3517, -0.5207), (-5.344, 0.2749, -0.5207), (-5.321, 0.2563, -0.5207), (-5.362, 0.2977, -0.5207), (-5.238, 0.531, -1.097), (-5.267, 0.5281, -1.072), (-5.295, 0.5196, -1.059), (-5.208, 0.5281, -1.072), (-5.18, 0.5196, -1.059), (-5.132, 0.4871, -1.067), (-5.154, 0.5057, -1.057), (-5.113, 0.4643, -1.088), (-1.92, -0.209, -0.3), (-1.92, 5.007, -0.3), (5.255, -0.209, -0.3), (5.255, 5.007, -0.3), (-5.72, -0.8, -0.1), (-5.72, -0.8, 5.96e-08), (-5.72, 6.6, -0.1), (-5.72, 6.6, 5.96e-08), (6.38, -0.8, -0.1), (6.38, -0.8, 5.96e-08), (6.38, 6.6, -0.1), (6.38, 6.6, 5.96e-08), (-2.17, 5.212, -0.1), (-2.17, -0.4128, -0.1), (5.53, 5.212, -0.1), (5.53, -0.4128, -0.1), (-2.034, 5.149, -0.3124), (-2.034, -0.3497, -0.3124), (5.394, 5.149, -0.3124), (5.394, -0.3497, -0.3124), (-2.13, 5.149, -0.5424), (-2.13, -0.3497, -0.5424), (5.49, 5.149, -0.5424), (5.49, -0.3497, -0.5424), (5.255, 5.007, -0.5424), (-1.92, -0.209, -0.5424), (-2.121, -0.209, 5.285e-08), (-2.121, 1.401, 5.96e-08), (-1.92, 5.007, -0.5424), (-2.121, 5.007, 5.285e-08), (5.456, 5.007, 5.285e-08), (5.255, -0.209, -0.5424), (5.255, -0.1801, -0.5424), (5.456, -0.209, 5.285e-08), (-1.92, 0.2401, -0.5424), (-2.13, 0.2401, -0.5424), (5.42, 4.537, -0.374), (5.255, 4.537, -0.374), (-1.92, 4.537, -0.374), (-1.92, 4.537, -0.5424), (-2.13, 4.537, -0.5424), (-2.06, 4.537, -0.374), (5.49, 4.537, -0.5424), (5.255, 4.537, -0.5424), (5.42, 0.2401, -0.374), (5.255, 0.2401, -0.374), (-2.06, 0.2401, -0.374), (-1.92, 0.2401, -0.374), (5.49, 0.2401, -0.5424), (5.255, 0.2401, -0.5424), (-5.62, 0.6486, -0.1), (-5.472, -0.119, -0.1), (-5.62, 0.1134, -0.1), (-5.472, 0.881, -0.1), (-4.738, 0.1791, -0.1), (-4.738, 0.881, -0.1), (-4.738, 0.5829, -0.1), (-4.738, -0.119, -0.1), (-4.741, -0.119, -0.1), (-3.823, 0.5829, -0.1), (-3.823, 0.1791, -0.1), (-5.62, 2.935, -0.1), (-5.472, 2.167, -0.1), (-5.62, 2.4, -0.1), (-5.472, 3.167, -0.1), (-4.738, 2.465, -0.1), (-4.738, 3.167, -0.1), (-4.738, 2.869, -0.1), (-4.738, 2.167, -0.1), (-4.741, 2.167, -0.1), (-3.823, 2.869, -0.1), (-3.823, 2.465, -0.1), (-0.2064, 6.549, -0.1), (-0.4387, 6.401, -0.1), (0.5613, 5.667, -0.1), (-0.4387, 5.667, -0.1), (-0.4387, 5.671, -0.1), (-0.1407, 5.667, -0.1), (0.5613, 6.401, -0.1), (0.5613, 5.825, -0.1), (-0.4388, 5.949, -0.1), (0.3289, 6.549, -0.1), (0.2632, 5.271, -0.1), (0.2632, 5.667, -0.1), (-0.1407, 5.271, -0.1), (-5.92, 6.8, -0.1), (-5.92, -1.0, -0.1), (-5.92, -1.0, 5.96e-08), (-5.92, 6.8, 5.96e-08), (6.58, 6.8, -0.1), (6.58, 6.8, 5.96e-08), (6.58, -1.0, -0.1), (6.58, -1.0, 5.96e-08), (-5.72, 6.6, -2.17), (-5.72, -0.8, -2.17), (6.38, 6.6, -2.17), (6.58, -1.0, -2.17), (6.38, -0.8, -2.17), (6.58, 6.8, -2.17), (-5.92, 6.8, -2.17), (-5.92, -1.0, -2.17), (-5.92, 1.099, -2.17), (-5.72, 1.099, -2.17), (-4.738, 2.33, -1.364), (-5.576, 2.33, -1.389), (-5.92, 2.33, -1.364), (-5.72, 2.33, -1.364), (-5.576, 2.33, -1.364), (-5.472, 2.167, -1.364), (-5.471, 2.167, -1.364), (-4.738, 2.33, -1.389), (-5.92, 2.33, -2.17), (-5.72, 2.33, -2.17), (-4.738, 2.167, -1.364), (-5.92, 1.099, -1.364), (-5.72, 1.099, -1.364), (0.5975, 6.8, -2.17), (0.5975, 6.6, -2.17), (0.5975, 6.8, -1.417), (0.5975, 6.6, -1.417), (5.447, 6.8, -1.417), (5.447, 6.6, -1.417), (5.447, 6.6, -2.17), (5.447, 6.8, -2.17), (-4.508, 4.399, 4.47e-08), (-4.508, 4.954, 8.941e-08), (-4.508, 4.399, -0.1), (-4.508, 4.694, -0.1), (-4.42, 4.399, 4.47e-08), (-4.42, 4.722, 5.96e-08), (-4.42, 4.399, -0.1), (-4.508, 5.438, 8.941e-08), (-4.508, 5.438, -0.1), (-4.42, 5.438, 8.941e-08), (-4.42, 5.438, -0.1), (-4.288, 5.438, 8.941e-08), (-4.288, 5.438, -0.1), (-4.288, 4.399, 4.47e-08), (-4.288, 4.531, 5.96e-08), (-4.288, 4.399, -0.1), (-4.199, 5.438, 8.941e-08), (-4.199, 5.438, -0.1), (-4.199, 4.399, 4.47e-08), (-4.199, 4.403, 5.96e-08), (-4.199, 4.399, -0.1), (-4.067, 5.438, 8.941e-08), (-4.067, 5.438, -0.1), (-3.979, 5.438, 8.941e-08), (-3.979, 5.438, -0.1), (-3.979, 4.399, 8.941e-08), (-3.979, 4.399, -0.1), (-4.067, 4.399, 8.941e-08), (-4.067, 4.399, -0.1), (-3.846, 5.438, 8.941e-08), (-3.846, 5.438, -0.1), (-3.758, 4.399, 8.941e-08), (-3.758, 4.399, -0.1), (-3.846, 4.399, 8.941e-08), (-3.846, 4.399, -0.1), (-3.758, 5.438, 8.941e-08), (-3.758, 5.438, -0.1), (-3.626, 5.438, 8.941e-08), (-3.626, 5.438, -0.1), (-3.626, 4.399, 8.941e-08), (-3.626, 4.399, -0.1), (-3.537, 5.438, 8.941e-08), (-3.537, 5.438, -0.1), (-3.405, 4.399, 8.941e-08), (-3.405, 4.399, -0.1), (-3.405, 4.694, -0.1), (-3.537, 4.399, 8.941e-08), (-3.537, 4.399, -0.1), (-3.405, 5.438, 8.941e-08), (-3.405, 5.438, -0.1), (-3.317, 4.399, 8.941e-08), (-3.317, 5.143, -0.1), (-3.317, 4.399, -0.1), (-3.317, 5.438, 8.941e-08), (-3.317, 5.438, -0.1)], [], [(0, 2, 3, 1), (2, 4, 5, 3), (7, 102, 116, 117, 118, 113, 114, 115, 9), (6, 90, 112, 8), (3, 5, 6, 8, 10, 125, 151, 150, 154, 152, 153, 88, 89, 87, 86, 85, 148, 143, 144, 142, 141, 119), (7, 9, 10, 8), (9, 0, 1, 10), (2, 134, 132, 133, 131, 138, 139, 107, 4), (8, 112, 101, 7), (4, 107, 106, 105, 104, 92), (5, 91, 90, 6), (4, 92, 91, 5), (0, 155, 158, 159, 161, 160, 162, 134, 2), (9, 115, 137, 136, 135, 157, 156, 155, 0), (12, 13, 14, 15, 16, 17, 18, 19, 20, 21, 22, 23, 24, 25, 26, 27, 28, 29, 30, 31, 32, 33, 34, 35, 36, 37, 38, 39, 40, 41, 42, 11), (47, 568, 565, 44), (44, 565, 566, 561, 46), (49, 564, 562, 45), (45, 562, 563, 91, 92, 104, 93, 99, 101, 43), (48, 49, 45, 43), (44, 46, 50, 47), (47, 50, 49, 66, 64, 67, 81, 79, 65, 83, 84, 54, 55, 56, 70, 69, 71, 82, 78, 76), (46, 561, 570, 50), (43, 560, 559, 48), (48, 559, 568, 47), (52, 569, 571, 51), (49, 50, 52, 51), (50, 570, 569, 52), (72, 138, 131, 66), (74, 110, 105, 106, 53), (53, 106, 107, 139, 75), (78, 113, 118, 76), (64, 133, 132, 67), (66, 131, 133, 64), (81, 162, 160, 79), (54, 155, 156, 55), (61, 97, 94, 62), (71, 137, 115, 114, 82), (62, 94, 109, 68), (55, 156, 157, 56), (79, 160, 161, 65), (77, 98, 95, 63), (65, 161, 159, 83), (73, 111, 110, 74), (70, 135, 136, 69), (82, 114, 113, 78), (80, 108, 111, 73), (60, 96, 98, 77), (57, 116, 102, 103, 58), (84, 158, 155, 54), (67, 132, 134, 162, 81), (76, 118, 117, 59), (75, 139, 138, 72), (63, 95, 97, 61), (56, 157, 135, 70), (83, 159, 158, 84), (68, 109, 108, 80), (59, 117, 116, 57), (69, 136, 137, 71), (76, 59, 57, 58, 60, 77, 63, 61, 62, 68, 80, 73, 74, 53, 75, 72, 66, 49, 48, 47), (58, 103, 100, 96, 60), (85, 86, 26, 25), (120, 123, 16, 15), (10, 1, 3, 119, 124, 122, 123, 120, 121, 147, 146, 140, 145, 149, 126, 127, 130, 129, 128, 125), (100, 99, 93, 94, 97, 95, 98, 96), (43, 101, 112, 90, 91, 563, 567, 560), (141, 142, 21, 20), (121, 120, 15, 14), (88, 153, 30, 29), (123, 122, 17, 16), (152, 154, 32, 31), (151, 125, 35, 34), (127, 126, 40, 39), (147, 121, 14, 13), (140, 146, 12, 11), (122, 124, 18, 17), (148, 85, 25, 24), (154, 150, 33, 32), (143, 148, 24, 23), (128, 129, 37, 36), (146, 147, 13, 12), (87, 89, 28, 27), (150, 151, 34, 33), (99, 100, 103, 102, 7, 101), (145, 140, 11, 42), (153, 152, 31, 30), (119, 141, 20, 19), (86, 87, 27, 26), (125, 128, 36, 35), (94, 93, 104, 105, 110, 111, 108, 109), (124, 119, 19, 18), (89, 88, 29, 28), (149, 145, 42, 41), (130, 127, 39, 38), (142, 144, 22, 21), (129, 130, 38, 37), (126, 149, 41, 40), (144, 143, 23, 22), (163, 165, 166, 164), (165, 167, 168, 166), (170, 263, 277, 278, 279, 274, 275, 276, 172), (169, 251, 273, 171), (166, 168, 169, 171, 173, 286, 312, 311, 315, 313, 314, 249, 250, 248, 247, 246, 309, 304, 305, 303, 302, 280), (170, 172, 173, 171), (172, 163, 164, 173), (165, 295, 293, 294, 292, 299, 300, 268, 167), (171, 273, 262, 170), (167, 268, 267, 266, 265, 253), (168, 252, 251, 169), (167, 253, 252, 168), (163, 316, 319, 320, 322, 321, 323, 295, 165), (172, 276, 298, 297, 296, 318, 317, 316, 163), (175, 176, 177, 178, 179, 180, 181, 182, 183, 184, 185, 186, 187, 188, 189, 190, 191, 192, 193, 194, 195, 196, 197, 198, 199, 200, 201, 202, 203, 204, 205, 174), (208, 548, 551, 206), (206, 551, 553, 207), (210, 552, 555, 600, 590, 597), (209, 210, 597, 591), (206, 207, 211, 208), (208, 211, 210, 227, 225, 228, 242, 240, 226, 244, 245, 215, 216, 217, 231, 230, 232, 243, 239, 237), (207, 553, 554, 211), (209, 550, 548, 208), (213, 557, 558, 212), (210, 211, 213, 212), (211, 554, 557, 213), (233, 299, 292, 227), (235, 271, 266, 267, 214), (214, 267, 268, 300, 236), (239, 274, 279, 237), (225, 294, 293, 228), (227, 292, 294, 225), (242, 323, 321, 240), (215, 316, 317, 216), (222, 258, 255, 223), (232, 298, 276, 275, 243), (223, 255, 270, 229), (216, 317, 318, 217), (240, 321, 322, 226), (238, 259, 256, 224), (226, 322, 320, 244), (234, 272, 271, 235), (231, 296, 297, 230), (243, 275, 274, 239), (241, 269, 272, 234), (221, 257, 259, 238), (218, 277, 263, 264, 219), (245, 319, 316, 215), (228, 293, 295, 323, 242), (237, 279, 278, 220), (236, 300, 299, 233), (224, 256, 258, 222), (217, 318, 296, 231), (244, 320, 319, 245), (229, 270, 269, 241), (220, 278, 277, 218), (230, 297, 298, 232), (237, 220, 218, 219, 221, 238, 224, 222, 223, 229, 241, 234, 235, 214, 236, 233, 227, 210, 209, 208), (219, 264, 261, 257, 221), (246, 247, 189, 188), (281, 284, 179, 178), (173, 164, 166, 280, 285, 283, 284, 281, 282, 308, 307, 301, 306, 310, 287, 288, 291, 290, 289, 286), (261, 260, 254, 255, 258, 256, 259, 257), (302, 303, 184, 183), (282, 281, 178, 177), (249, 314, 193, 192), (284, 283, 180, 179), (313, 315, 195, 194), (312, 286, 198, 197), (288, 287, 203, 202), (308, 282, 177, 176), (301, 307, 175, 174), (283, 285, 181, 180), (309, 246, 188, 187), (315, 311, 196, 195), (304, 309, 187, 186), (289, 290, 200, 199), (307, 308, 176, 175), (248, 250, 191, 190), (311, 312, 197, 196), (260, 261, 264, 263, 170, 262), (306, 301, 174, 205), (314, 313, 194, 193), (280, 302, 183, 182), (247, 248, 190, 189), (286, 289, 199, 198), (255, 254, 265, 266, 271, 272, 269, 270), (285, 280, 182, 181), (250, 249, 192, 191), (310, 306, 205, 204), (291, 288, 202, 201), (303, 305, 185, 184), (290, 291, 201, 200), (287, 310, 204, 203), (305, 304, 186, 185), (324, 326, 327, 325), (326, 328, 329, 327), (331, 426, 440, 441, 442, 437, 438, 439, 333), (330, 414, 436, 332), (327, 329, 330, 332, 334, 449, 475, 474, 478, 476, 477, 412, 413, 411, 410, 409, 472, 467, 468, 466, 465, 443), (331, 333, 334, 332), (333, 324, 325, 334), (326, 458, 456, 457, 455, 462, 463, 431, 328), (332, 436, 425, 331), (328, 431, 430, 429, 428, 416), (329, 415, 414, 330), (328, 416, 415, 329), (324, 479, 482, 483, 485, 484, 486, 458, 326), (333, 439, 461, 460, 459, 481, 480, 479, 324), (336, 337, 338, 339, 340, 341, 342, 343, 344, 345, 346, 347, 348, 349, 350, 351, 352, 353, 354, 355, 356, 357, 358, 359, 360, 361, 362, 363, 364, 365, 366, 335), (371, 537, 540, 368), (368, 540, 542, 370), (373, 541, 544, 369), (369, 544, 545, 415, 416, 428, 417, 423, 425, 367), (372, 373, 369, 367), (368, 370, 374, 371), (371, 374, 373, 390, 388, 391, 405, 403, 389, 407, 408, 378, 379, 380, 394, 393, 395, 406, 402, 400), (370, 542, 543, 374), (367, 538, 539, 372), (372, 539, 537, 371), (376, 546, 547, 375), (373, 374, 376, 375), (374, 543, 546, 376), (396, 462, 455, 390), (398, 434, 429, 430, 377), (377, 430, 431, 463, 399), (402, 437, 442, 400), (388, 457, 456, 391), (390, 455, 457, 388), (405, 486, 484, 403), (378, 479, 480, 379), (385, 421, 418, 386), (395, 461, 439, 438, 406), (386, 418, 433, 392), (379, 480, 481, 380), (403, 484, 485, 389), (401, 422, 419, 387), (389, 485, 483, 407), (397, 435, 434, 398), (394, 459, 460, 393), (406, 438, 437, 402), (404, 432, 435, 397), (384, 420, 422, 401), (381, 440, 426, 427, 382), (408, 482, 479, 378), (391, 456, 458, 486, 405), (400, 442, 441, 383), (399, 463, 462, 396), (387, 419, 421, 385), (380, 481, 459, 394), (407, 483, 482, 408), (392, 433, 432, 404), (383, 441, 440, 381), (393, 460, 461, 395), (400, 383, 381, 382, 384, 401, 387, 385, 386, 392, 404, 397, 398, 377, 399, 396, 390, 373, 372, 371), (382, 427, 424, 420, 384), (409, 410, 350, 349), (444, 447, 340, 339), (334, 325, 327, 443, 448, 446, 447, 444, 445, 471, 470, 464, 469, 473, 450, 451, 454, 453, 452, 449), (424, 423, 417, 418, 421, 419, 422, 420), (367, 425, 436, 414, 415, 545, 538), (465, 466, 345, 344), (445, 444, 339, 338), (412, 477, 354, 353), (447, 446, 341, 340), (476, 478, 356, 355), (475, 449, 359, 358), (451, 450, 364, 363), (471, 445, 338, 337), (464, 470, 336, 335), (446, 448, 342, 341), (472, 409, 349, 348), (478, 474, 357, 356), (467, 472, 348, 347), (452, 453, 361, 360), (470, 471, 337, 336), (411, 413, 352, 351), (474, 475, 358, 357), (423, 424, 427, 426, 331, 425), (469, 464, 335, 366), (477, 476, 355, 354), (443, 465, 344, 343), (410, 411, 351, 350), (449, 452, 360, 359), (418, 417, 428, 429, 434, 435, 432, 433), (448, 443, 343, 342), (413, 412, 353, 352), (473, 469, 366, 365), (454, 451, 363, 362), (466, 468, 346, 345), (453, 454, 362, 361), (450, 473, 365, 364), (468, 467, 347, 346), (487, 488, 516, 514, 513), (488, 490, 517, 516), (490, 489, 520, 517), (489, 487, 513, 520), (490, 511, 530, 524, 532, 536, 519, 518, 489), (489, 518, 512, 487), (488, 515, 511, 490), (487, 512, 521, 534, 525, 526, 515, 488), (498, 496, 579, 577), (576, 578, 583, 585), (494, 498, 577, 575), (573, 572, 586, 598, 592, 601, 588, 587), (497, 495, 502, 501), (498, 517, 520, 513, 514, 492, 496), (500, 499, 503, 504), (495, 491, 500, 502), (493, 497, 501, 566, 565, 568, 559, 560, 567, 499), (491, 539, 538, 545, 544, 541, 547, 500), (506, 504, 508, 510), (502, 500, 504, 506), (499, 501, 505, 503), (501, 502, 506, 505), (507, 509, 529, 530, 511, 515), (503, 505, 509, 507), (505, 506, 510, 535, 531, 523, 529, 509), (504, 503, 507, 527, 528, 533, 522, 508), (492, 514, 516, 517, 664, 661, 654, 659, 652, 657, 650, 648, 646, 642, 644, 640, 634, 636, 638, 630, 629, 624, 625, 616, 615, 611, 612, 494), (515, 526, 527, 507), (523, 524, 530, 529), (525, 528, 527, 526), (531, 532, 524, 523), (534, 533, 528, 525), (536, 535, 510, 519), (522, 521, 512, 518, 519, 510, 508), (533, 534, 521, 522), (532, 531, 535, 536), (547, 541, 373, 375), (500, 547, 546, 543, 542, 540, 537, 539, 491, 493, 548, 550, 549, 556, 555, 552, 558, 557, 499), (558, 552, 210, 212), (499, 557, 554, 553, 551, 548, 614, 613, 617, 626, 631, 639, 637, 645, 643, 651, 658, 656, 655, 663, 662), (571, 564, 49, 51), (499, 567, 563, 562, 564, 571, 569, 570, 561, 566, 501), (573, 574, 575, 572), (572, 575, 577, 576), (576, 577, 579, 578), (578, 579, 574, 573), (495, 497, 582, 584), (492, 494, 575, 574), (496, 492, 574, 579), (572, 576, 585, 610, 607, 605, 603, 586), (581, 584, 583, 587), (584, 582, 585, 583), (582, 609, 610, 585), (580, 599, 598, 586), (491, 495, 584, 581), (497, 493, 580, 604, 606, 608, 609, 582), (578, 573, 587, 583), (493, 491, 581, 589, 602, 593, 599, 580), (590, 594, 591, 597), (593, 592, 598, 599), (588, 589, 581, 587), (602, 601, 592, 593), (594, 590, 600, 596, 595), (595, 596, 262, 273, 251, 252, 556, 549), (591, 594, 595, 549, 550, 209), (601, 602, 589, 588), (596, 600, 555, 556, 252, 253, 265, 254, 260, 262), (608, 607, 610, 609), (603, 604, 580, 586), (605, 606, 604, 603), (607, 608, 606, 605), (623, 622, 625, 624, 626), (617, 615, 616, 620, 621), (628, 627, 622, 623), (613, 611, 615, 617), (643, 642, 646, 647), (660, 659, 654, 655, 656), (649, 648, 650, 651), (631, 629, 630, 627, 628), (651, 650, 657, 658), (653, 652, 648, 649), (494, 612, 618, 620, 616, 625, 622, 627, 630, 638, 632, 634, 640, 646, 648, 652, 659, 664, 517, 498), (626, 624, 629, 631), (639, 638, 636, 637), (637, 636, 634, 635), (647, 646, 640, 641), (655, 654, 661, 663), (641, 640, 644, 645), (619, 618, 612, 611, 613, 614), (663, 661, 664, 665, 662), (645, 644, 642, 643), (665, 660, 656, 658, 653, 649, 651, 643, 647, 641, 645, 637, 635, 633, 639, 631, 628, 623, 626, 617, 621, 619, 614, 548, 493, 499, 662), (658, 657, 652, 653), (665, 664, 659, 660), (635, 634, 632, 633), (621, 620, 618, 619), (633, 632, 638, 639)])
me_cube_020.use_remesh_preserve_volume = False
me_cube_020.use_remesh_preserve_attributes = False
me_cube_020.use_mirror_vertex_groups = False
me_cube_020.update()

# ---- objects
ob_cube_014 = bpy.data.objects.new('Cube.014', me_cube_036)
ob_cube = bpy.data.objects.new('Cube', me_cube_020)
ob_lamp = bpy.data.objects.new('Lamp', light_lamp)
ob_camera = bpy.data.objects.new('Camera', cam_camera)

# ---- transforms, parenting, visibility, modifiers, constraints
ob_cube_014.location = (5.62, 0.0, -0.77)
ob_cube_014.lineart.crease_threshold = 0.0
ob_cube.location = (5.62, 0.0, 1.4)
ob_cube.lineart.crease_threshold = 0.0
ob_lamp.location = (4.076, 1.005, 5.904)
ob_lamp.rotation_euler = (0.6503, 0.05522, 1.866)
ob_lamp.lock_rotations_4d = False
ob_lamp.empty_display_type = 'ARROWS'
ob_lamp.color = (0.0, 0.0, 0.0, 0.0)
ob_lamp.lineart.crease_threshold = 0.0
ob_camera.location = (9.606, -10.03, 5.344)
ob_camera.rotation_euler = (1.109, -0.0, 0.2334)
ob_camera.lock_rotations_4d = False
ob_camera.empty_display_type = 'ARROWS'
ob_camera.color = (0.0, 0.0, 0.0, 0.0)
ob_camera.display_type = 'WIRE'
ob_camera.lineart.crease_threshold = 0.0

# ---- collection membership
col_collection_1.objects.link(ob_cube_014)
col_collection_1.objects.link(ob_cube)
col_collection_1.objects.link(ob_lamp)
col_collection_1.objects.link(ob_camera)

# ---- scene / render settings (as saved in the file)
scene.camera = ob_camera
scene.frame_start = 1; scene.frame_end = 250; scene.frame_set(0)
scene.render.engine = 'BLENDER_EEVEE_NEXT'
scene.render.resolution_percentage = 50
scene.render.dither_intensity = 0.0
scene.cycles.use_denoising = False
scene.cycles.samples = 128
scene.cycles.sampling_pattern = 'TABULATED_SOBOL'
scene.cycles.light_sampling_threshold = 0.0
scene.cycles.use_adaptive_sampling = False
scene.cycles.use_light_tree = False
scene.cycles.blur_glossy = 0.0
scene.cycles.sample_clamp_indirect = 0.0
scene.view_settings.view_transform = 'Standard'
bpy.context.view_layer.update()
